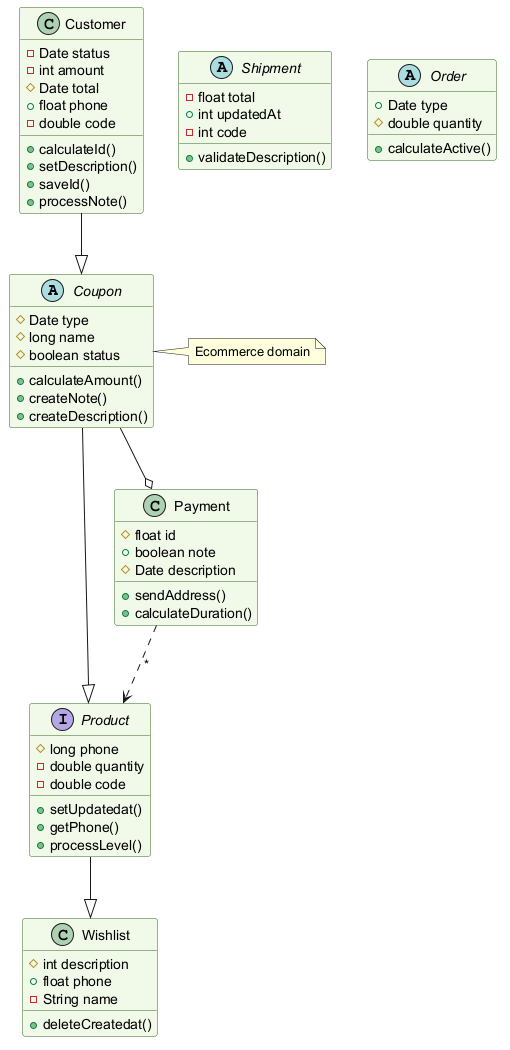

The diagram above was rendered by PlantUML. Its source (embedded in the PNG):
@startuml
skinparam backgroundColor #FFFFFF
skinparam classBackgroundColor #F1F8E9
skinparam classBorderColor #33691E
abstract class Coupon {
  #Date type
  #long name
  #boolean status
  +calculateAmount()
  +createNote()
  +createDescription()
}
abstract class Shipment {
  -float total
  +int updatedAt
  -int code
  +validateDescription()
}
abstract class Order {
  +Date type
  #double quantity
  +calculateActive()
}
class Wishlist {
  #int description
  +float phone
  -String name
  +deleteCreatedat()
}
interface Product {
  #long phone
  -double quantity
  -double code
  +setUpdatedat()
  +getPhone()
  +processLevel()
}
class Payment {
  #float id
  +boolean note
  #Date description
  +sendAddress()
  +calculateDuration()
}
class Customer {
  -Date status
  -int amount
  #Date total
  +float phone
  -double code
  +calculateId()
  +setDescription()
  +saveId()
  +processNote()
}
Customer --|> Coupon
Payment ..> Product : "*"
Coupon --o Payment
Coupon --|> Product
Product --|> Wishlist
note right of Coupon : Ecommerce domain
@enduml